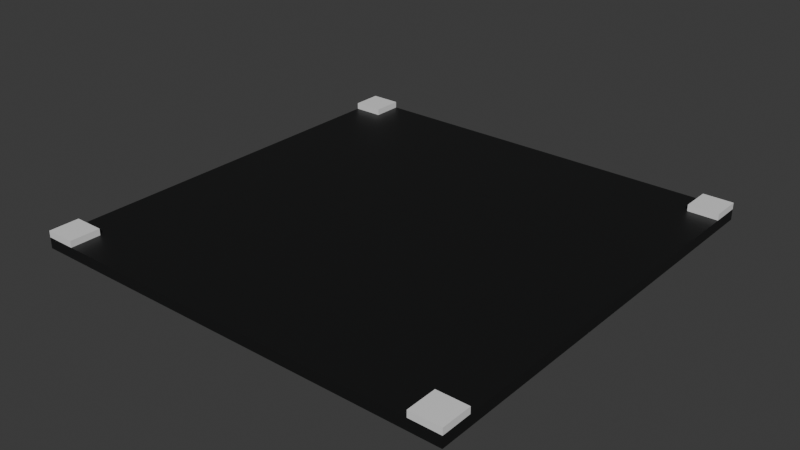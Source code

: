# Source: Road-Junction-X.blend  (saved by Blender 4.3.34; exported with 4.5.12 LTS)
import bpy
from mathutils import Matrix  # noqa: F401  (used for matrix-valued properties, if any)

bpy.ops.wm.read_factory_settings(use_empty=True)
scene = bpy.context.scene
scene.name = 'Scene'

# ---- collections
col_collection = bpy.data.collections.new('Collection'); scene.collection.children.link(col_collection)

# ---- materials (node trees are filled in below, after node groups)
mat_pavement = bpy.data.materials.new('Pavement')
mat_asphalt = bpy.data.materials.new('Asphalt')

# ---- material node trees
mat_pavement.use_nodes = True; mat_pavement.node_tree.nodes.clear()
_N = mat_pavement.node_tree.nodes; _L = mat_pavement.node_tree.links
n0 = _N.new('ShaderNodeBsdfPrincipled'); n0.name = 'Principled BSDF'; n0.location = (10, 300)
n1 = _N.new('ShaderNodeOutputMaterial'); n1.name = 'Material Output'; n1.location = (300, 300)
_L.new(n0.outputs[0], n1.inputs[0])
n1.is_active_output = True
mat_asphalt.use_nodes = True; mat_asphalt.node_tree.nodes.clear()
_N = mat_asphalt.node_tree.nodes; _L = mat_asphalt.node_tree.links
n0 = _N.new('ShaderNodeBsdfPrincipled'); n0.name = 'Principled BSDF'; n0.location = (10, 300)
n0.inputs[0].default_value = (0.007058, 0.007349, 0.007481, 1.0)
n1 = _N.new('ShaderNodeOutputMaterial'); n1.name = 'Material Output'; n1.location = (300, 300)
_L.new(n0.outputs[0], n1.inputs[0])
n1.is_active_output = True

# ---- world
world_world = bpy.data.worlds.new('World'); scene.world = world_world
world_world.use_nodes = True; world_world.node_tree.nodes.clear()
_N = world_world.node_tree.nodes; _L = world_world.node_tree.links
n0 = _N.new('ShaderNodeOutputWorld'); n0.name = 'World Output'; n0.location = (300, 300)
n1 = _N.new('ShaderNodeBackground'); n1.name = 'Background'; n1.location = (10, 300)
n1.inputs[0].default_value = (0.05088, 0.05088, 0.05088, 1.0)
_L.new(n1.outputs[0], n0.inputs[0])
n0.is_active_output = True
world_world.color = (0.05088, 0.05088, 0.05088)
world_world.sun_shadow_jitter_overblur = 0.0

# ---- meshes
me_cube_002 = bpy.data.meshes.new('Cube.002')
me_cube_002.from_pydata([(-5.0, -5.0, -0.25), (-5.0, -5.0, 0.0), (-5.0, 5.0, -0.25), (-5.0, 5.0, 0.0), (5.0, -5.0, -0.25), (5.0, -5.0, 0.0), (5.0, 5.0, -0.25), (5.0, 5.0, 0.0), (5.0, 4.3, 0.0), (4.3, 5.0, 0.0), (4.3, 4.3, 0.0), (4.3, -5.0, 0.0), (5.0, -4.3, 0.0), (4.3, -4.3, 0.0), (-4.3, -5.0, 0.0), (-5.0, -4.3, 0.0), (-4.3, -4.3, 0.0), (-4.3, 5.0, 0.0), (-5.0, 4.3, 0.0), (-4.3, 4.3, 0.0), (-5.0, 4.3, 0.15), (-5.0, 5.0, 0.15), (4.3, 5.0, 0.15), (5.0, 5.0, 0.15), (5.0, -4.3, 0.15), (5.0, -5.0, 0.15), (-4.3, -5.0, 0.15), (-5.0, -5.0, 0.15), (5.0, 4.3, 0.15), (4.3, 4.3, 0.15), (4.3, -5.0, 0.15), (4.3, -4.3, 0.15), (-5.0, -4.3, 0.15), (-4.3, -4.3, 0.15), (-4.3, 5.0, 0.15), (-4.3, 4.3, 0.15)], [], [(0, 1, 15, 18, 3, 2), (2, 3, 17, 9, 7, 6), (6, 7, 8, 12, 5, 4), (4, 5, 11, 14, 1, 0), (2, 6, 4, 0), (12, 13, 31, 24), (8, 10, 9, 17, 19, 18, 15, 16, 14, 11, 13, 12), (18, 19, 35, 20), (1, 14, 26, 27), (23, 22, 29, 28), (13, 11, 30, 31), (24, 31, 30, 25), (26, 33, 32, 27), (20, 35, 34, 21), (8, 7, 23, 28), (19, 17, 34, 35), (7, 9, 22, 23), (15, 1, 27, 32), (10, 8, 28, 29), (14, 16, 33, 26), (9, 10, 29, 22), (5, 12, 24, 25), (16, 15, 32, 33), (11, 5, 25, 30), (17, 3, 21, 34), (3, 18, 20, 21)])
me_cube_002.polygons.foreach_set('material_index', [1, 1, 1, 1, 0, 0, 1, 0, 0, 0, 0, 0, 0, 0, 0, 0, 0, 0, 0, 0, 0, 0, 0, 0, 0, 0])
_uv = me_cube_002.uv_layers.new(name='UVMap')
_uv.uv.foreach_set('vector', [0.375, 0.0, 0.625, 0.0, 0.625, 0.02545, 0.625, 0.2259, 0.625, 0.25, 0.375, 0.25, 0.375, 0.25, 0.625, 0.25, 0.625, 0.2747, 0.625, 0.475, 0.625, 0.5, 0.375, 0.5, 0.375, 0.5, 0.625, 0.5, 0.625, 0.5258, 0.625, 0.7247, 0.625, 0.75, 0.375, 0.75, 0.375, 0.75, 0.625, 0.75, 0.625, 0.7752, 0.625, 0.9756, 0.625, 1.0, 0.375, 1.0, 0.125, 0.5, 0.375, 0.5, 0.375, 0.75, 0.125, 0.75, 0.625, 0.7247, 0.6507, 0.724, 0.6507, 0.724, 0.625, 0.7247, 0.625, 0.5258, 0.6507, 0.5254, 0.65, 0.5, 0.8503, 0.5, 0.8503, 0.5254, 0.875, 0.5241, 0.875, 0.7245, 0.8493, 0.7243, 0.8506, 0.75, 0.6502, 0.75, 0.6507, 0.724, 0.625, 0.7247, 0.875, 0.5241, 0.8503, 0.5254, 0.8503, 0.5254, 0.875, 0.5241, 0.625, 1.0, 0.625, 0.9756, 0.625, 0.9756, 0.625, 1.0, 0.625, 0.5, 0.65, 0.5, 0.6507, 0.5254, 0.625, 0.5258, 0.6507, 0.724, 0.6502, 0.75, 0.6502, 0.75, 0.6507, 0.724, 0.625, 0.7247, 0.6507, 0.724, 0.6502, 0.75, 0.625, 0.75, 0.8506, 0.75, 0.8493, 0.7243, 0.875, 0.7245, 0.875, 0.75, 0.875, 0.5241, 0.8503, 0.5254, 0.8503, 0.5, 0.875, 0.5, 0.625, 0.5258, 0.625, 0.5, 0.625, 0.5, 0.625, 0.5258, 0.8503, 0.5254, 0.8503, 0.5, 0.8503, 0.5, 0.8503, 0.5254, 0.625, 0.5, 0.625, 0.475, 0.625, 0.475, 0.625, 0.5, 0.625, 0.02545, 0.625, 0.0, 0.625, 0.0, 0.625, 0.02545, 0.6507, 0.5254, 0.625, 0.5258, 0.625, 0.5258, 0.6507, 0.5254, 0.8506, 0.75, 0.8493, 0.7243, 0.8493, 0.7243, 0.8506, 0.75, 0.65, 0.5, 0.6507, 0.5254, 0.6507, 0.5254, 0.65, 0.5, 0.625, 0.75, 0.625, 0.7247, 0.625, 0.7247, 0.625, 0.75, 0.8493, 0.7243, 0.875, 0.7245, 0.875, 0.7245, 0.8493, 0.7243, 0.625, 0.7752, 0.625, 0.75, 0.625, 0.75, 0.625, 0.7752, 0.625, 0.2747, 0.625, 0.25, 0.625, 0.25, 0.625, 0.2747, 0.625, 0.25, 0.625, 0.2259, 0.625, 0.2259, 0.625, 0.25])
me_cube_002.materials.append(mat_pavement)
me_cube_002.materials.append(mat_asphalt)
me_cube_002.update()

# ---- objects
ob_cube = bpy.data.objects.new('Cube', me_cube_002)

# ---- transforms, parenting, visibility, modifiers, constraints
ob_cube.location = (0.0, 0.0, 0.0)

# ---- collection membership
col_collection.objects.link(ob_cube)

# ---- scene / render settings (as saved in the file)
scene.frame_start = 1; scene.frame_end = 250; scene.frame_set(1)
scene.render.engine = 'BLENDER_EEVEE_NEXT'
bpy.context.view_layer.update()

# ---- added for rendering (the .blend has no active camera and no usable light): camera, sun
cam_auto = bpy.data.cameras.new('AutoCamera')
cam_auto.lens = 50.0
cam_auto.sensor_width = 36.0
cam_auto.clip_end = 1000.0
ob_auto_camera = bpy.data.objects.new('AutoCamera', cam_auto)
scene.collection.objects.link(ob_auto_camera)
ob_auto_camera.location = (13.0899, -15.7079, 10.4219)
ob_auto_camera.rotation_euler = (1.09748, -7.21219e-08, 0.694738)
scene.camera = ob_auto_camera
light_auto_sun = bpy.data.lights.new('AutoSun', 'SUN')
light_auto_sun.energy = 3.0
light_auto_sun.angle = 0.0523599
ob_auto_sun = bpy.data.objects.new('AutoSun', light_auto_sun)
scene.collection.objects.link(ob_auto_sun)
ob_auto_sun.rotation_euler = (0.872665, 0.174533, 0.523599)
bpy.context.view_layer.update()
